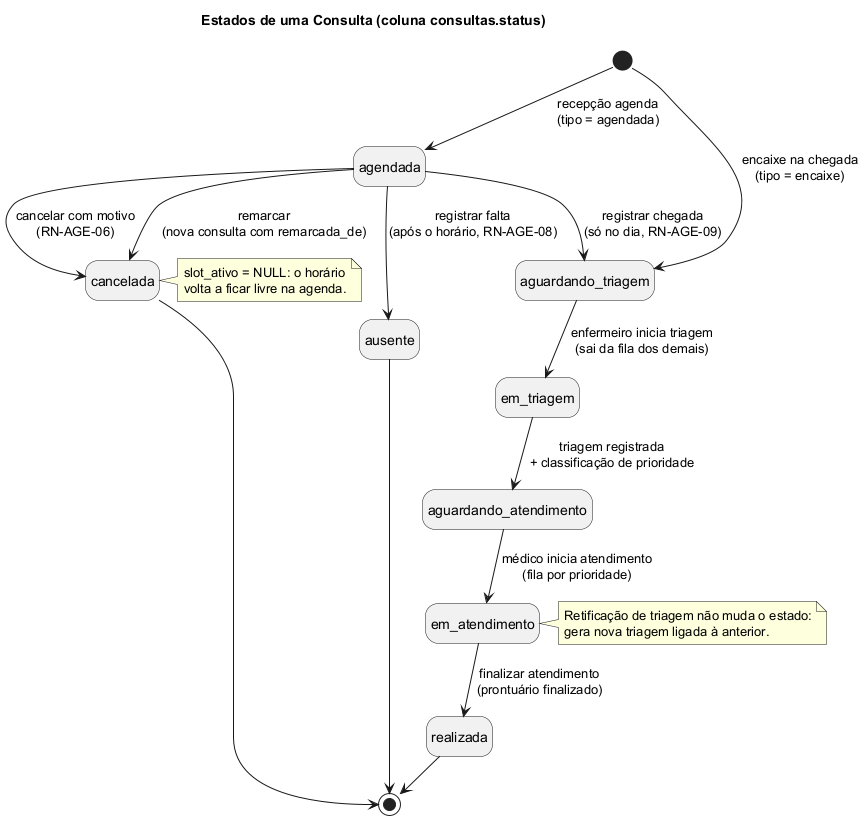

The diagram above was rendered by PlantUML. Its source (embedded in the PNG):
@startuml Estados_Consulta
!pragma layout smetana
title Estados de uma Consulta (coluna consultas.status)

hide empty description

[*] --> agendada : recepção agenda\n(tipo = agendada)
[*] --> aguardando_triagem : encaixe na chegada\n(tipo = encaixe)

agendada --> aguardando_triagem : registrar chegada\n(só no dia, RN-AGE-09)
agendada --> cancelada : cancelar com motivo\n(RN-AGE-06)
agendada --> cancelada : remarcar\n(nova consulta com remarcada_de)
agendada --> ausente : registrar falta\n(após o horário, RN-AGE-08)

aguardando_triagem --> em_triagem : enfermeiro inicia triagem\n(sai da fila dos demais)
em_triagem --> aguardando_atendimento : triagem registrada\n+ classificação de prioridade
aguardando_atendimento --> em_atendimento : médico inicia atendimento\n(fila por prioridade)
em_atendimento --> realizada : finalizar atendimento\n(prontuário finalizado)

realizada --> [*]
cancelada --> [*]
ausente --> [*]

note right of cancelada
  slot_ativo = NULL: o horário
  volta a ficar livre na agenda.
end note

note right of em_atendimento
  Retificação de triagem não muda o estado:
  gera nova triagem ligada à anterior.
end note
@enduml